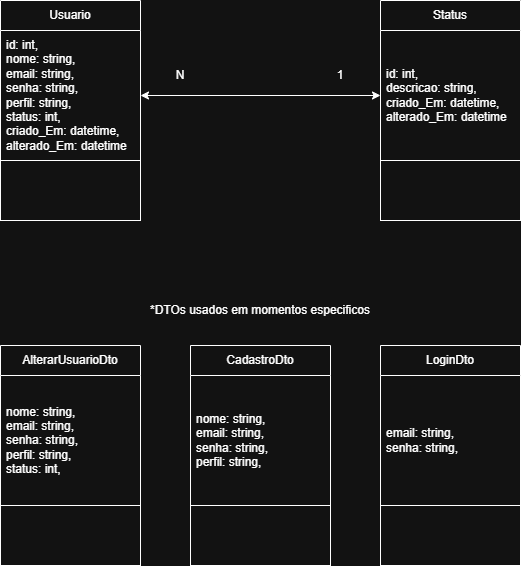

The diagram above was exported from draw.io. Its source (the exported page's mxGraphModel, read from the mxfile embedded in the PNG):
<mxGraphModel dx="866" dy="473" grid="1" gridSize="10" guides="1" tooltips="1" connect="1" arrows="1" fold="1" page="1" pageScale="1" pageWidth="827" pageHeight="1169" math="0" shadow="0">
  <root>
    <mxCell id="0" />
    <mxCell id="1" parent="0" />
    <mxCell id="DL6j5bqKDcMqdLovzyCH-32" value="Usuario" style="swimlane;fontStyle=0;childLayout=stackLayout;horizontal=1;startSize=30;horizontalStack=0;resizeParent=1;resizeParentMax=0;resizeLast=0;collapsible=1;marginBottom=0;whiteSpace=wrap;html=1;" vertex="1" parent="1">
      <mxGeometry x="100" y="495" width="140" height="220" as="geometry" />
    </mxCell>
    <mxCell id="DL6j5bqKDcMqdLovzyCH-34" value="&lt;div&gt;id: int,&lt;/div&gt;&lt;div&gt;nome: string,&lt;/div&gt;&lt;div&gt;email: string,&lt;/div&gt;&lt;div&gt;senha: string,&lt;/div&gt;&lt;div&gt;perfil: string,&lt;/div&gt;&lt;div&gt;status: int,&lt;/div&gt;&lt;div&gt;criado_Em: datetime,&lt;/div&gt;&lt;div&gt;alterado_Em: datetime&lt;/div&gt;" style="text;strokeColor=none;fillColor=none;align=left;verticalAlign=middle;spacingLeft=4;spacingRight=4;overflow=hidden;points=[[0,0.5],[1,0.5]];portConstraint=eastwest;rotatable=0;whiteSpace=wrap;html=1;" vertex="1" parent="DL6j5bqKDcMqdLovzyCH-32">
      <mxGeometry y="30" width="140" height="130" as="geometry" />
    </mxCell>
    <mxCell id="DL6j5bqKDcMqdLovzyCH-36" value="" style="rounded=0;whiteSpace=wrap;html=1;" vertex="1" parent="DL6j5bqKDcMqdLovzyCH-32">
      <mxGeometry y="160" width="140" height="60" as="geometry" />
    </mxCell>
    <mxCell id="DL6j5bqKDcMqdLovzyCH-37" value="Status" style="swimlane;fontStyle=0;childLayout=stackLayout;horizontal=1;startSize=30;horizontalStack=0;resizeParent=1;resizeParentMax=0;resizeLast=0;collapsible=1;marginBottom=0;whiteSpace=wrap;html=1;" vertex="1" parent="1">
      <mxGeometry x="480" y="495" width="140" height="220" as="geometry" />
    </mxCell>
    <mxCell id="DL6j5bqKDcMqdLovzyCH-38" value="&lt;div&gt;id: int,&lt;/div&gt;&lt;div&gt;descricao: string,&lt;/div&gt;&lt;div&gt;criado_Em: datetime,&lt;/div&gt;&lt;div&gt;alterado_Em: datetime&lt;/div&gt;" style="text;strokeColor=none;fillColor=none;align=left;verticalAlign=middle;spacingLeft=4;spacingRight=4;overflow=hidden;points=[[0,0.5],[1,0.5]];portConstraint=eastwest;rotatable=0;whiteSpace=wrap;html=1;" vertex="1" parent="DL6j5bqKDcMqdLovzyCH-37">
      <mxGeometry y="30" width="140" height="130" as="geometry" />
    </mxCell>
    <mxCell id="DL6j5bqKDcMqdLovzyCH-39" value="" style="rounded=0;whiteSpace=wrap;html=1;" vertex="1" parent="DL6j5bqKDcMqdLovzyCH-37">
      <mxGeometry y="160" width="140" height="60" as="geometry" />
    </mxCell>
    <mxCell id="DL6j5bqKDcMqdLovzyCH-40" value="LoginDto" style="swimlane;fontStyle=0;childLayout=stackLayout;horizontal=1;startSize=30;horizontalStack=0;resizeParent=1;resizeParentMax=0;resizeLast=0;collapsible=1;marginBottom=0;whiteSpace=wrap;html=1;" vertex="1" parent="1">
      <mxGeometry x="480" y="840" width="140" height="220" as="geometry" />
    </mxCell>
    <mxCell id="DL6j5bqKDcMqdLovzyCH-41" value="&lt;div&gt;email: string,&lt;/div&gt;&lt;div&gt;senha: string,&lt;/div&gt;" style="text;strokeColor=none;fillColor=none;align=left;verticalAlign=middle;spacingLeft=4;spacingRight=4;overflow=hidden;points=[[0,0.5],[1,0.5]];portConstraint=eastwest;rotatable=0;whiteSpace=wrap;html=1;" vertex="1" parent="DL6j5bqKDcMqdLovzyCH-40">
      <mxGeometry y="30" width="140" height="130" as="geometry" />
    </mxCell>
    <mxCell id="DL6j5bqKDcMqdLovzyCH-42" value="" style="rounded=0;whiteSpace=wrap;html=1;" vertex="1" parent="DL6j5bqKDcMqdLovzyCH-40">
      <mxGeometry y="160" width="140" height="60" as="geometry" />
    </mxCell>
    <mxCell id="DL6j5bqKDcMqdLovzyCH-43" value="CadastroDto" style="swimlane;fontStyle=0;childLayout=stackLayout;horizontal=1;startSize=30;horizontalStack=0;resizeParent=1;resizeParentMax=0;resizeLast=0;collapsible=1;marginBottom=0;whiteSpace=wrap;html=1;" vertex="1" parent="1">
      <mxGeometry x="290" y="840" width="140" height="220" as="geometry" />
    </mxCell>
    <mxCell id="DL6j5bqKDcMqdLovzyCH-44" value="&lt;div&gt;nome: string,&lt;/div&gt;&lt;div&gt;email: string,&lt;br&gt;&lt;span style=&quot;background-color: transparent; color: light-dark(rgb(0, 0, 0), rgb(255, 255, 255));&quot;&gt;senha: string,&lt;/span&gt;&lt;/div&gt;&lt;div&gt;perfil: string,&lt;/div&gt;" style="text;strokeColor=none;fillColor=none;align=left;verticalAlign=middle;spacingLeft=4;spacingRight=4;overflow=hidden;points=[[0,0.5],[1,0.5]];portConstraint=eastwest;rotatable=0;whiteSpace=wrap;html=1;" vertex="1" parent="DL6j5bqKDcMqdLovzyCH-43">
      <mxGeometry y="30" width="140" height="130" as="geometry" />
    </mxCell>
    <mxCell id="DL6j5bqKDcMqdLovzyCH-45" value="" style="rounded=0;whiteSpace=wrap;html=1;" vertex="1" parent="DL6j5bqKDcMqdLovzyCH-43">
      <mxGeometry y="160" width="140" height="60" as="geometry" />
    </mxCell>
    <mxCell id="DL6j5bqKDcMqdLovzyCH-46" value="AlterarUsuarioDto" style="swimlane;fontStyle=0;childLayout=stackLayout;horizontal=1;startSize=30;horizontalStack=0;resizeParent=1;resizeParentMax=0;resizeLast=0;collapsible=1;marginBottom=0;whiteSpace=wrap;html=1;" vertex="1" parent="1">
      <mxGeometry x="100" y="840" width="140" height="220" as="geometry" />
    </mxCell>
    <mxCell id="DL6j5bqKDcMqdLovzyCH-47" value="&lt;div&gt;nome: string,&lt;/div&gt;&lt;div&gt;email: string,&lt;/div&gt;&lt;div&gt;senha: string,&lt;/div&gt;&lt;div&gt;perfil: string,&lt;br&gt;&lt;span style=&quot;background-color: transparent; color: light-dark(rgb(0, 0, 0), rgb(255, 255, 255));&quot;&gt;status: int,&lt;/span&gt;&lt;/div&gt;" style="text;strokeColor=none;fillColor=none;align=left;verticalAlign=middle;spacingLeft=4;spacingRight=4;overflow=hidden;points=[[0,0.5],[1,0.5]];portConstraint=eastwest;rotatable=0;whiteSpace=wrap;html=1;" vertex="1" parent="DL6j5bqKDcMqdLovzyCH-46">
      <mxGeometry y="30" width="140" height="130" as="geometry" />
    </mxCell>
    <mxCell id="DL6j5bqKDcMqdLovzyCH-48" value="" style="rounded=0;whiteSpace=wrap;html=1;" vertex="1" parent="DL6j5bqKDcMqdLovzyCH-46">
      <mxGeometry y="160" width="140" height="60" as="geometry" />
    </mxCell>
    <mxCell id="DL6j5bqKDcMqdLovzyCH-49" style="edgeStyle=orthogonalEdgeStyle;rounded=0;orthogonalLoop=1;jettySize=auto;html=1;exitX=1;exitY=0.5;exitDx=0;exitDy=0;entryX=0;entryY=0.5;entryDx=0;entryDy=0;startArrow=classic;startFill=1;" edge="1" parent="1" source="DL6j5bqKDcMqdLovzyCH-34" target="DL6j5bqKDcMqdLovzyCH-38">
      <mxGeometry relative="1" as="geometry" />
    </mxCell>
    <mxCell id="DL6j5bqKDcMqdLovzyCH-50" value="1" style="text;html=1;align=center;verticalAlign=middle;whiteSpace=wrap;rounded=0;" vertex="1" parent="1">
      <mxGeometry x="410" y="555" width="60" height="30" as="geometry" />
    </mxCell>
    <mxCell id="DL6j5bqKDcMqdLovzyCH-51" value="N" style="text;html=1;align=center;verticalAlign=middle;whiteSpace=wrap;rounded=0;" vertex="1" parent="1">
      <mxGeometry x="250" y="555" width="60" height="30" as="geometry" />
    </mxCell>
    <mxCell id="DL6j5bqKDcMqdLovzyCH-52" value="*DTOs usados em momentos especificos" style="text;html=1;align=center;verticalAlign=middle;whiteSpace=wrap;rounded=0;" vertex="1" parent="1">
      <mxGeometry x="240" y="790" width="240" height="30" as="geometry" />
    </mxCell>
  </root>
</mxGraphModel>